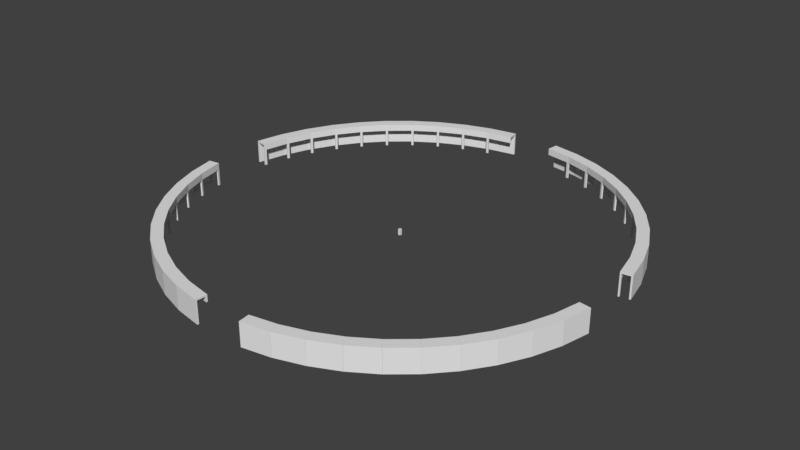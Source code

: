# Source: Lift.blend  (saved by Blender 2.79.0; exported with 4.5.12 LTS)
import bpy
from mathutils import Matrix  # noqa: F401  (used for matrix-valued properties, if any)

bpy.ops.wm.read_factory_settings(use_empty=True)
scene = bpy.context.scene
scene.name = 'Scene'

# ---- collections
col_collection_1 = bpy.data.collections.new('Collection 1'); scene.collection.children.link(col_collection_1)

# ---- world
world_world = bpy.data.worlds.new('World'); scene.world = world_world
world_world.color = (0.05088, 0.05088, 0.05088)
world_world.use_sun_shadow = False
world_world.sun_shadow_jitter_overblur = 0.0
world_world.cycles.sampling_method = 'MANUAL'

# ---- meshes
me_cube_005 = bpy.data.meshes.new('Cube.005')
me_cube_005.from_pydata([(-65.0, -18.67, -0.1127), (-65.0, -18.67, 6.501), (-66.89, -10.05, -0.1127), (-66.89, -10.05, 6.501), (-64.5, -18.53, -0.1127), (-64.5, -18.53, 6.501), (-66.37, -9.972, -0.1127), (-66.37, -9.972, 6.501), (-65.0, -18.67, 6.993), (-66.89, -10.05, 6.993), (-66.37, -9.972, 6.993), (-64.5, -18.53, 6.993), (-63.87, -9.594, 6.501), (-62.06, -17.84, 6.501), (-63.87, -9.594, 6.993), (-62.06, -17.84, 6.993), (-63.41, -9.524, 6.501), (-61.62, -17.72, 6.501), (-63.41, -9.524, 6.993), (-61.62, -17.72, 6.993), (-63.87, -9.594, 4.935), (-62.06, -17.84, 4.935), (-63.41, -9.524, 4.935), (-61.62, -17.72, 4.935), (-66.7, -10.91, 6.501), (-66.18, -10.8, -0.1127), (-66.7, -10.91, 6.993), (-66.7, -10.91, -0.1127), (-66.18, -10.8, 6.501), (-66.18, -10.8, 6.993), (-63.7, -10.31, 6.501), (-63.7, -10.31, 6.993), (-63.25, -10.22, 6.501), (-63.25, -10.22, 6.993), (-63.7, -10.31, 4.935), (-63.25, -10.22, 4.935), (-63.87, -9.594, -0.1635), (-63.41, -9.524, -0.1635), (-63.7, -10.31, -0.1635), (-63.25, -10.22, -0.1635)], [], [(27, 24, 3, 2), (2, 3, 7, 6), (1, 24, 27, 0), (4, 5, 1, 0), (25, 28, 5, 4), (27, 25, 4, 0), (24, 1, 8, 26), (1, 5, 11, 8), (7, 3, 9, 10), (11, 5, 13, 15), (15, 13, 17, 19), (29, 26, 8, 11), (28, 7, 12, 30), (7, 10, 14, 12), (32, 16, 18, 33), (30, 12, 20, 34), (12, 14, 18, 16), (13, 30, 34, 21), (34, 20, 36, 38), (12, 16, 22, 20), (17, 13, 21, 23), (21, 34, 35, 23), (17, 32, 33, 19), (5, 28, 30, 13), (29, 11, 15, 31), (32, 17, 23, 35), (6, 7, 28, 25), (2, 6, 25, 27), (3, 24, 26, 9), (10, 9, 26, 29), (10, 29, 31, 14), (14, 31, 33, 18), (16, 32, 35, 22), (31, 15, 19, 33), (38, 36, 37, 39), (35, 34, 38, 39), (22, 35, 39, 37), (20, 22, 37, 36)])
me_cube_005.use_remesh_preserve_volume = False
me_cube_005.use_remesh_preserve_attributes = False
me_cube_005.use_mirror_vertex_groups = False
me_cube_005.update()
me_cube_002 = bpy.data.meshes.new('Cube.002')
me_cube_002.from_pydata([(-1.0, -1.0, -1.0), (-1.0, -1.0, 1.0), (-1.0, 1.0, -1.0), (-1.0, 1.0, 1.0), (1.0, -1.0, -1.0), (1.0, -1.0, 1.0), (1.0, 1.0, -1.0), (1.0, 1.0, 1.0)], [], [(0, 1, 3, 2), (2, 3, 7, 6), (6, 7, 5, 4), (4, 5, 1, 0), (2, 6, 4, 0), (7, 3, 1, 5)])
me_cube_002.use_remesh_preserve_volume = False
me_cube_002.use_remesh_preserve_attributes = False
me_cube_002.use_mirror_vertex_groups = False
me_cube_002.update()

# ---- objects
ob_empty = bpy.data.objects.new('Empty', None)
ob_cube_001 = bpy.data.objects.new('Cube.001', me_cube_005)
ob_cube = bpy.data.objects.new('Cube', me_cube_002)

# ---- transforms, parenting, visibility, modifiers, constraints
ob_empty.location = (0.0, 0.0, 0.0)
ob_empty.rotation_euler = (0.0, 0.0, 0.1309)
ob_empty.empty_image_offset = (0.0, 0.0)
ob_empty.lineart.crease_threshold = 0.0
ob_cube_001.location = (0.0, 0.0, 0.0)
ob_cube_001.lineart.crease_threshold = 0.0
_m = ob_cube_001.modifiers.new('Array', 'ARRAY')
_m.count = 10
_m.fit_length = 30.6
_m.use_constant_offset = True
_m.constant_offset_displace = (0.0, 0.0, 0.0)
_m.use_relative_offset = False
_m.relative_offset_displace = (0.0, 0.0, 0.0)
_m.use_object_offset = True
_m.offset_object = ob_empty
_m = ob_cube_001.modifiers.new('Mirror', 'MIRROR')
_m.use_axis = (True, True, False)
ob_cube.location = (0.0, 0.0, 0.8864)
ob_cube.scale = (0.3731, 0.3859, 0.8782)
ob_cube.hide_viewport = True
ob_cube.lineart.crease_threshold = 0.0

# ---- collection membership
col_collection_1.objects.link(ob_empty)
col_collection_1.objects.link(ob_cube_001)
col_collection_1.objects.link(ob_cube)

# ---- scene / render settings (as saved in the file)
scene.frame_start = 1; scene.frame_end = 250; scene.frame_set(1)
scene.render.engine = 'BLENDER_EEVEE_NEXT'
scene.render.resolution_percentage = 50
scene.render.dither_intensity = 0.0
scene.cycles.use_denoising = False
scene.cycles.samples = 128
scene.cycles.sampling_pattern = 'TABULATED_SOBOL'
scene.cycles.use_adaptive_sampling = False
scene.cycles.use_light_tree = False
scene.cycles.blur_glossy = 0.0
scene.cycles.sample_clamp_indirect = 0.0
scene.view_settings.view_transform = 'Standard'
bpy.context.view_layer.update()

# ---- added for rendering (the .blend has no active camera and no usable light): camera, sun
cam_auto = bpy.data.cameras.new('AutoCamera')
cam_auto.lens = 50.0
cam_auto.sensor_width = 36.0
cam_auto.clip_end = 3081.83
ob_auto_camera = bpy.data.objects.new('AutoCamera', cam_auto)
scene.collection.objects.link(ob_auto_camera)
ob_auto_camera.location = (175.604, -210.724, 143.479)
ob_auto_camera.rotation_euler = (1.09748, -7.21219e-08, 0.694738)
scene.camera = ob_auto_camera
light_auto_sun = bpy.data.lights.new('AutoSun', 'SUN')
light_auto_sun.energy = 3.0
light_auto_sun.angle = 0.0523599
ob_auto_sun = bpy.data.objects.new('AutoSun', light_auto_sun)
scene.collection.objects.link(ob_auto_sun)
ob_auto_sun.rotation_euler = (0.872665, 0.174533, 0.523599)
bpy.context.view_layer.update()
